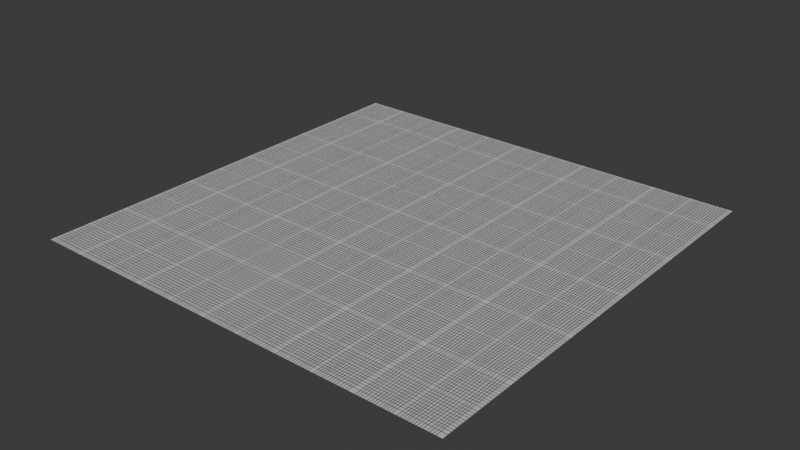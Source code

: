# Source: plane.blend  (saved by Blender 4.0.36; exported with 4.5.12 LTS)
import bpy
from mathutils import Matrix  # noqa: F401  (used for matrix-valued properties, if any)

bpy.ops.wm.read_factory_settings(use_empty=True)
scene = bpy.context.scene
scene.name = 'Scene'

# ---- collections
col_collection = bpy.data.collections.new('Collection'); scene.collection.children.link(col_collection)

# ---- images (referenced by path relative to the original .blend; pixels are not part of the script)
import os
ASSET_DIR = os.environ.get("B2B_ASSET_DIR", "")  # directory of the original .blend (textures are referenced by path, not embedded)
HERE = os.path.dirname(os.path.abspath(__file__))  # packed textures are extracted next to this script under _unpacked/

def load_image(name, relpath, width, height, colorspace="sRGB"):
    """Load a texture the original file referenced (path relative to the .blend, or extracted next to this script)."""
    p = next((c for c in (os.path.join(HERE, relpath), os.path.join(ASSET_DIR, relpath)) if relpath and os.path.exists(c)), "")
    if p:
        img = bpy.data.images.load(p, check_existing=True)
        img.name = name
    else:  # same state as the original file: an image datablock whose file is absent (Cycles renders it pink)
        img = bpy.data.images.new(name, width, height)
        img.source = "FILE"
        img.filepath = "//" + (relpath or name)
    img.colorspace_settings.name = colorspace
    return img
img_texture_001 = load_image('texture.001', '_unpacked/texture.39fdf115.png', 1024, 1024, 'sRGB')

# ---- materials (node trees are filled in below, after node groups)
mat_material = bpy.data.materials.new('Material')
mat_material.use_transparent_shadow = False

# ---- material node trees
mat_material.use_nodes = True; mat_material.node_tree.nodes.clear()
_N = mat_material.node_tree.nodes; _L = mat_material.node_tree.links
n0 = _N.new('ShaderNodeBsdfPrincipled'); n0.name = 'Principled BSDF'; n0.location = (10, 300)
n0.inputs[3].default_value = 1.45
n1 = _N.new('ShaderNodeOutputMaterial'); n1.name = 'Material Output'; n1.location = (300, 300)
n2 = _N.new('ShaderNodeTexImage'); n2.name = 'Image Texture'; n2.location = (-280, 255)
n2.image = img_texture_001
n2.extension = 'MIRROR'
_L.new(n0.outputs[0], n1.inputs[0])
_L.new(n2.outputs[0], n0.inputs[0])
n1.is_active_output = True

# ---- world
world_world = bpy.data.worlds.new('World'); scene.world = world_world
world_world.use_nodes = True; world_world.node_tree.nodes.clear()
_N = world_world.node_tree.nodes; _L = world_world.node_tree.links
n0 = _N.new('ShaderNodeOutputWorld'); n0.name = 'World Output'; n0.location = (300, 300)
n1 = _N.new('ShaderNodeBackground'); n1.name = 'Background'; n1.location = (10, 300)
n1.inputs[0].default_value = (0.05088, 0.05088, 0.05088, 1.0)
_L.new(n1.outputs[0], n0.inputs[0])
n0.is_active_output = True
world_world.color = (0.05088, 0.05088, 0.05088)
world_world.use_sun_shadow = False
world_world.sun_shadow_jitter_overblur = 0.0

# ---- meshes
me_plane_001 = bpy.data.meshes.new('Plane.001')
me_plane_001.from_pydata([(-50.0, -50.0, 0.0), (50.0, -50.0, 0.0), (-50.0, 50.0, 0.0), (50.0, 50.0, 0.0), (-50.0, 40.91, 0.0), (-50.0, 31.82, 0.0), (-50.0, 22.73, 0.0), (-50.0, 13.64, 0.0), (-50.0, 4.545, 0.0), (-50.0, -4.545, 0.0), (-50.0, -13.64, 0.0), (-50.0, -22.73, 0.0), (-50.0, -31.82, 0.0), (-50.0, -40.91, 0.0), (-40.91, -50.0, 0.0), (-31.82, -50.0, 0.0), (-22.73, -50.0, 0.0), (-13.64, -50.0, 0.0), (-4.545, -50.0, 0.0), (4.545, -50.0, 0.0), (13.64, -50.0, 0.0), (22.73, -50.0, 0.0), (31.82, -50.0, 0.0), (40.91, -50.0, 0.0), (50.0, -40.91, 0.0), (50.0, -31.82, 0.0), (50.0, -22.73, 0.0), (50.0, -13.64, 0.0), (50.0, -4.545, 0.0), (50.0, 4.545, 0.0), (50.0, 13.64, 0.0), (50.0, 22.73, 0.0), (50.0, 31.82, 0.0), (50.0, 40.91, 0.0), (40.91, 50.0, 0.0), (31.82, 50.0, 0.0), (22.73, 50.0, 0.0), (13.64, 50.0, 0.0), (4.545, 50.0, 0.0), (-4.545, 50.0, 0.0), (-13.64, 50.0, 0.0), (-22.73, 50.0, 0.0), (-31.82, 50.0, 0.0), (-40.91, 50.0, 0.0), (-40.91, -40.91, 0.0), (-40.91, -31.82, 0.0), (-40.91, -22.73, 0.0), (-40.91, -13.64, 0.0), (-40.91, -4.545, 0.0), (-40.91, 4.545, 0.0), (-40.91, 13.64, 0.0), (-40.91, 22.73, 0.0), (-40.91, 31.82, 0.0), (-40.91, 40.91, 0.0), (-31.82, -40.91, 0.0), (-31.82, -31.82, 0.0), (-31.82, -22.73, 0.0), (-31.82, -13.64, 0.0), (-31.82, -4.545, 0.0), (-31.82, 4.545, 0.0), (-31.82, 13.64, 0.0), (-31.82, 22.73, 0.0), (-31.82, 31.82, 0.0), (-31.82, 40.91, 0.0), (-22.73, -40.91, 0.0), (-22.73, -31.82, 0.0), (-22.73, -22.73, 0.0), (-22.73, -13.64, 0.0), (-22.73, -4.545, 0.0), (-22.73, 4.545, 0.0), (-22.73, 13.64, 0.0), (-22.73, 22.73, 0.0), (-22.73, 31.82, 0.0), (-22.73, 40.91, 0.0), (-13.64, -40.91, 0.0), (-13.64, -31.82, 0.0), (-13.64, -22.73, 0.0), (-13.64, -13.64, 0.0), (-13.64, -4.545, 0.0), (-13.64, 4.545, 0.0), (-13.64, 13.64, 0.0), (-13.64, 22.73, 0.0), (-13.64, 31.82, 0.0), (-13.64, 40.91, 0.0), (-4.545, -40.91, 0.0), (-4.545, -31.82, 0.0), (-4.545, -22.73, 0.0), (-4.545, -13.64, 0.0), (-4.545, -4.545, 0.0), (-4.545, 4.545, 0.0), (-4.545, 13.64, 0.0), (-4.545, 22.73, 0.0), (-4.545, 31.82, 0.0), (-4.545, 40.91, 0.0), (4.545, -40.91, 0.0), (4.545, -31.82, 0.0), (4.545, -22.73, 0.0), (4.545, -13.64, 0.0), (4.545, -4.545, 0.0), (4.545, 4.545, 0.0), (4.545, 13.64, 0.0), (4.545, 22.73, 0.0), (4.545, 31.82, 0.0), (4.545, 40.91, 0.0), (13.64, -40.91, 0.0), (13.64, -31.82, 0.0), (13.64, -22.73, 0.0), (13.64, -13.64, 0.0), (13.64, -4.545, 0.0), (13.64, 4.545, 0.0), (13.64, 13.64, 0.0), (13.64, 22.73, 0.0), (13.64, 31.82, 0.0), (13.64, 40.91, 0.0), (22.73, -40.91, 0.0), (22.73, -31.82, 0.0), (22.73, -22.73, 0.0), (22.73, -13.64, 0.0), (22.73, -4.545, 0.0), (22.73, 4.545, 0.0), (22.73, 13.64, 0.0), (22.73, 22.73, 0.0), (22.73, 31.82, 0.0), (22.73, 40.91, 0.0), (31.82, -40.91, 0.0), (31.82, -31.82, 0.0), (31.82, -22.73, 0.0), (31.82, -13.64, 0.0), (31.82, -4.545, 0.0), (31.82, 4.545, 0.0), (31.82, 13.64, 0.0), (31.82, 22.73, 0.0), (31.82, 31.82, 0.0), (31.82, 40.91, 0.0), (40.91, -40.91, 0.0), (40.91, -31.82, 0.0), (40.91, -22.73, 0.0), (40.91, -13.64, 0.0), (40.91, -4.545, 0.0), (40.91, 4.545, 0.0), (40.91, 13.64, 0.0), (40.91, 22.73, 0.0), (40.91, 31.82, 0.0), (40.91, 40.91, 0.0)], [], [(143, 33, 3, 34), (4, 53, 43, 2), (53, 63, 42, 43), (63, 73, 41, 42), (73, 83, 40, 41), (83, 93, 39, 40), (93, 103, 38, 39), (103, 113, 37, 38), (113, 123, 36, 37), (123, 133, 35, 36), (133, 143, 34, 35), (0, 14, 44, 13), (13, 44, 45, 12), (12, 45, 46, 11), (11, 46, 47, 10), (10, 47, 48, 9), (9, 48, 49, 8), (8, 49, 50, 7), (7, 50, 51, 6), (6, 51, 52, 5), (5, 52, 53, 4), (14, 15, 54, 44), (44, 54, 55, 45), (45, 55, 56, 46), (46, 56, 57, 47), (47, 57, 58, 48), (48, 58, 59, 49), (49, 59, 60, 50), (50, 60, 61, 51), (51, 61, 62, 52), (52, 62, 63, 53), (15, 16, 64, 54), (54, 64, 65, 55), (55, 65, 66, 56), (56, 66, 67, 57), (57, 67, 68, 58), (58, 68, 69, 59), (59, 69, 70, 60), (60, 70, 71, 61), (61, 71, 72, 62), (62, 72, 73, 63), (16, 17, 74, 64), (64, 74, 75, 65), (65, 75, 76, 66), (66, 76, 77, 67), (67, 77, 78, 68), (68, 78, 79, 69), (69, 79, 80, 70), (70, 80, 81, 71), (71, 81, 82, 72), (72, 82, 83, 73), (17, 18, 84, 74), (74, 84, 85, 75), (75, 85, 86, 76), (76, 86, 87, 77), (77, 87, 88, 78), (78, 88, 89, 79), (79, 89, 90, 80), (80, 90, 91, 81), (81, 91, 92, 82), (82, 92, 93, 83), (18, 19, 94, 84), (84, 94, 95, 85), (85, 95, 96, 86), (86, 96, 97, 87), (87, 97, 98, 88), (88, 98, 99, 89), (89, 99, 100, 90), (90, 100, 101, 91), (91, 101, 102, 92), (92, 102, 103, 93), (19, 20, 104, 94), (94, 104, 105, 95), (95, 105, 106, 96), (96, 106, 107, 97), (97, 107, 108, 98), (98, 108, 109, 99), (99, 109, 110, 100), (100, 110, 111, 101), (101, 111, 112, 102), (102, 112, 113, 103), (20, 21, 114, 104), (104, 114, 115, 105), (105, 115, 116, 106), (106, 116, 117, 107), (107, 117, 118, 108), (108, 118, 119, 109), (109, 119, 120, 110), (110, 120, 121, 111), (111, 121, 122, 112), (112, 122, 123, 113), (21, 22, 124, 114), (114, 124, 125, 115), (115, 125, 126, 116), (116, 126, 127, 117), (117, 127, 128, 118), (118, 128, 129, 119), (119, 129, 130, 120), (120, 130, 131, 121), (121, 131, 132, 122), (122, 132, 133, 123), (22, 23, 134, 124), (124, 134, 135, 125), (125, 135, 136, 126), (126, 136, 137, 127), (127, 137, 138, 128), (128, 138, 139, 129), (129, 139, 140, 130), (130, 140, 141, 131), (131, 141, 142, 132), (132, 142, 143, 133), (23, 1, 24, 134), (134, 24, 25, 135), (135, 25, 26, 136), (136, 26, 27, 137), (137, 27, 28, 138), (138, 28, 29, 139), (139, 29, 30, 140), (140, 30, 31, 141), (141, 31, 32, 142), (142, 32, 33, 143)])
_uv = me_plane_001.uv_layers.new(name='UVMap')
_uv.uv.foreach_set('vector', [-4.041, -4.041, -5.05, -4.041, -5.05, -5.05, -4.041, -5.05, 6.05, -4.041, 5.041, -4.041, 5.041, -5.05, 6.05, -5.05, 5.041, -4.041, 4.032, -4.041, 4.032, -5.05, 5.041, -5.05, 4.032, -4.041, 3.023, -4.041, 3.023, -5.05, 4.032, -5.05, 3.023, -4.041, 2.014, -4.041, 2.014, -5.05, 3.023, -5.05, 2.014, -4.041, 1.005, -4.041, 1.005, -5.05, 2.014, -5.05, 1.005, -4.041, -0.004527, -4.041, -0.004527, -5.05, 1.005, -5.05, -0.004527, -4.041, -1.014, -4.041, -1.014, -5.05, -0.004527, -5.05, -1.014, -4.041, -2.023, -4.041, -2.023, -5.05, -1.014, -5.05, -2.023, -4.041, -3.032, -4.041, -3.032, -5.05, -2.023, -5.05, -3.032, -4.041, -4.041, -4.041, -4.041, -5.05, -3.032, -5.05, 6.05, 6.05, 5.041, 6.05, 5.041, 5.041, 6.05, 5.041, 6.05, 5.041, 5.041, 5.041, 5.041, 4.032, 6.05, 4.032, 6.05, 4.032, 5.041, 4.032, 5.041, 3.023, 6.05, 3.023, 6.05, 3.023, 5.041, 3.023, 5.041, 2.014, 6.05, 2.014, 6.05, 2.014, 5.041, 2.014, 5.041, 1.005, 6.05, 1.005, 6.05, 1.005, 5.041, 1.005, 5.041, -0.004527, 6.05, -0.004527, 6.05, -0.004527, 5.041, -0.004527, 5.041, -1.014, 6.05, -1.014, 6.05, -1.014, 5.041, -1.014, 5.041, -2.023, 6.05, -2.023, 6.05, -2.023, 5.041, -2.023, 5.041, -3.032, 6.05, -3.032, 6.05, -3.032, 5.041, -3.032, 5.041, -4.041, 6.05, -4.041, 5.041, 6.05, 4.032, 6.05, 4.032, 5.041, 5.041, 5.041, 5.041, 5.041, 4.032, 5.041, 4.032, 4.032, 5.041, 4.032, 5.041, 4.032, 4.032, 4.032, 4.032, 3.023, 5.041, 3.023, 5.041, 3.023, 4.032, 3.023, 4.032, 2.014, 5.041, 2.014, 5.041, 2.014, 4.032, 2.014, 4.032, 1.005, 5.041, 1.005, 5.041, 1.005, 4.032, 1.005, 4.032, -0.004527, 5.041, -0.004527, 5.041, -0.004527, 4.032, -0.004527, 4.032, -1.014, 5.041, -1.014, 5.041, -1.014, 4.032, -1.014, 4.032, -2.023, 5.041, -2.023, 5.041, -2.023, 4.032, -2.023, 4.032, -3.032, 5.041, -3.032, 5.041, -3.032, 4.032, -3.032, 4.032, -4.041, 5.041, -4.041, 4.032, 6.05, 3.023, 6.05, 3.023, 5.041, 4.032, 5.041, 4.032, 5.041, 3.023, 5.041, 3.023, 4.032, 4.032, 4.032, 4.032, 4.032, 3.023, 4.032, 3.023, 3.023, 4.032, 3.023, 4.032, 3.023, 3.023, 3.023, 3.023, 2.014, 4.032, 2.014, 4.032, 2.014, 3.023, 2.014, 3.023, 1.005, 4.032, 1.005, 4.032, 1.005, 3.023, 1.005, 3.023, -0.004527, 4.032, -0.004527, 4.032, -0.004527, 3.023, -0.004527, 3.023, -1.014, 4.032, -1.014, 4.032, -1.014, 3.023, -1.014, 3.023, -2.023, 4.032, -2.023, 4.032, -2.023, 3.023, -2.023, 3.023, -3.032, 4.032, -3.032, 4.032, -3.032, 3.023, -3.032, 3.023, -4.041, 4.032, -4.041, 3.023, 6.05, 2.014, 6.05, 2.014, 5.041, 3.023, 5.041, 3.023, 5.041, 2.014, 5.041, 2.014, 4.032, 3.023, 4.032, 3.023, 4.032, 2.014, 4.032, 2.014, 3.023, 3.023, 3.023, 3.023, 3.023, 2.014, 3.023, 2.014, 2.014, 3.023, 2.014, 3.023, 2.014, 2.014, 2.014, 2.014, 1.005, 3.023, 1.005, 3.023, 1.005, 2.014, 1.005, 2.014, -0.004527, 3.023, -0.004527, 3.023, -0.004527, 2.014, -0.004527, 2.014, -1.014, 3.023, -1.014, 3.023, -1.014, 2.014, -1.014, 2.014, -2.023, 3.023, -2.023, 3.023, -2.023, 2.014, -2.023, 2.014, -3.032, 3.023, -3.032, 3.023, -3.032, 2.014, -3.032, 2.014, -4.041, 3.023, -4.041, 2.014, 6.05, 1.005, 6.05, 1.005, 5.041, 2.014, 5.041, 2.014, 5.041, 1.005, 5.041, 1.005, 4.032, 2.014, 4.032, 2.014, 4.032, 1.005, 4.032, 1.005, 3.023, 2.014, 3.023, 2.014, 3.023, 1.005, 3.023, 1.005, 2.014, 2.014, 2.014, 2.014, 2.014, 1.005, 2.014, 1.005, 1.005, 2.014, 1.005, 2.014, 1.005, 1.005, 1.005, 1.005, -0.004527, 2.014, -0.004527, 2.014, -0.004527, 1.005, -0.004527, 1.005, -1.014, 2.014, -1.014, 2.014, -1.014, 1.005, -1.014, 1.005, -2.023, 2.014, -2.023, 2.014, -2.023, 1.005, -2.023, 1.005, -3.032, 2.014, -3.032, 2.014, -3.032, 1.005, -3.032, 1.005, -4.041, 2.014, -4.041, 1.005, 6.05, -0.004527, 6.05, -0.004527, 5.041, 1.005, 5.041, 1.005, 5.041, -0.004527, 5.041, -0.004527, 4.032, 1.005, 4.032, 1.005, 4.032, -0.004527, 4.032, -0.004527, 3.023, 1.005, 3.023, 1.005, 3.023, -0.004527, 3.023, -0.004527, 2.014, 1.005, 2.014, 1.005, 2.014, -0.004527, 2.014, -0.004527, 1.005, 1.005, 1.005, 1.005, 1.005, -0.004527, 1.005, -0.004527, -0.004527, 1.005, -0.004527, 1.005, -0.004527, -0.004527, -0.004527, -0.004527, -1.014, 1.005, -1.014, 1.005, -1.014, -0.004527, -1.014, -0.004527, -2.023, 1.005, -2.023, 1.005, -2.023, -0.004527, -2.023, -0.004527, -3.032, 1.005, -3.032, 1.005, -3.032, -0.004527, -3.032, -0.004527, -4.041, 1.005, -4.041, -0.004527, 6.05, -1.014, 6.05, -1.014, 5.041, -0.004527, 5.041, -0.004527, 5.041, -1.014, 5.041, -1.014, 4.032, -0.004527, 4.032, -0.004527, 4.032, -1.014, 4.032, -1.014, 3.023, -0.004527, 3.023, -0.004527, 3.023, -1.014, 3.023, -1.014, 2.014, -0.004527, 2.014, -0.004527, 2.014, -1.014, 2.014, -1.014, 1.005, -0.004527, 1.005, -0.004527, 1.005, -1.014, 1.005, -1.014, -0.004527, -0.004527, -0.004527, -0.004527, -0.004527, -1.014, -0.004527, -1.014, -1.014, -0.004527, -1.014, -0.004527, -1.014, -1.014, -1.014, -1.014, -2.023, -0.004527, -2.023, -0.004527, -2.023, -1.014, -2.023, -1.014, -3.032, -0.004527, -3.032, -0.004527, -3.032, -1.014, -3.032, -1.014, -4.041, -0.004527, -4.041, -1.014, 6.05, -2.023, 6.05, -2.023, 5.041, -1.014, 5.041, -1.014, 5.041, -2.023, 5.041, -2.023, 4.032, -1.014, 4.032, -1.014, 4.032, -2.023, 4.032, -2.023, 3.023, -1.014, 3.023, -1.014, 3.023, -2.023, 3.023, -2.023, 2.014, -1.014, 2.014, -1.014, 2.014, -2.023, 2.014, -2.023, 1.005, -1.014, 1.005, -1.014, 1.005, -2.023, 1.005, -2.023, -0.004527, -1.014, -0.004527, -1.014, -0.004527, -2.023, -0.004527, -2.023, -1.014, -1.014, -1.014, -1.014, -1.014, -2.023, -1.014, -2.023, -2.023, -1.014, -2.023, -1.014, -2.023, -2.023, -2.023, -2.023, -3.032, -1.014, -3.032, -1.014, -3.032, -2.023, -3.032, -2.023, -4.041, -1.014, -4.041, -2.023, 6.05, -3.032, 6.05, -3.032, 5.041, -2.023, 5.041, -2.023, 5.041, -3.032, 5.041, -3.032, 4.032, -2.023, 4.032, -2.023, 4.032, -3.032, 4.032, -3.032, 3.023, -2.023, 3.023, -2.023, 3.023, -3.032, 3.023, -3.032, 2.014, -2.023, 2.014, -2.023, 2.014, -3.032, 2.014, -3.032, 1.005, -2.023, 1.005, -2.023, 1.005, -3.032, 1.005, -3.032, -0.004527, -2.023, -0.004527, -2.023, -0.004527, -3.032, -0.004527, -3.032, -1.014, -2.023, -1.014, -2.023, -1.014, -3.032, -1.014, -3.032, -2.023, -2.023, -2.023, -2.023, -2.023, -3.032, -2.023, -3.032, -3.032, -2.023, -3.032, -2.023, -3.032, -3.032, -3.032, -3.032, -4.041, -2.023, -4.041, -3.032, 6.05, -4.041, 6.05, -4.041, 5.041, -3.032, 5.041, -3.032, 5.041, -4.041, 5.041, -4.041, 4.032, -3.032, 4.032, -3.032, 4.032, -4.041, 4.032, -4.041, 3.023, -3.032, 3.023, -3.032, 3.023, -4.041, 3.023, -4.041, 2.014, -3.032, 2.014, -3.032, 2.014, -4.041, 2.014, -4.041, 1.005, -3.032, 1.005, -3.032, 1.005, -4.041, 1.005, -4.041, -0.004527, -3.032, -0.004527, -3.032, -0.004527, -4.041, -0.004527, -4.041, -1.014, -3.032, -1.014, -3.032, -1.014, -4.041, -1.014, -4.041, -2.023, -3.032, -2.023, -3.032, -2.023, -4.041, -2.023, -4.041, -3.032, -3.032, -3.032, -3.032, -3.032, -4.041, -3.032, -4.041, -4.041, -3.032, -4.041, -4.041, 6.05, -5.05, 6.05, -5.05, 5.041, -4.041, 5.041, -4.041, 5.041, -5.05, 5.041, -5.05, 4.032, -4.041, 4.032, -4.041, 4.032, -5.05, 4.032, -5.05, 3.023, -4.041, 3.023, -4.041, 3.023, -5.05, 3.023, -5.05, 2.014, -4.041, 2.014, -4.041, 2.014, -5.05, 2.014, -5.05, 1.005, -4.041, 1.005, -4.041, 1.005, -5.05, 1.005, -5.05, -0.004527, -4.041, -0.004527, -4.041, -0.004527, -5.05, -0.004527, -5.05, -1.014, -4.041, -1.014, -4.041, -1.014, -5.05, -1.014, -5.05, -2.023, -4.041, -2.023, -4.041, -2.023, -5.05, -2.023, -5.05, -3.032, -4.041, -3.032, -4.041, -3.032, -5.05, -3.032, -5.05, -4.041, -4.041, -4.041])
me_plane_001.materials.append(mat_material)
me_plane_001.update()

# ---- objects
ob_plane = bpy.data.objects.new('Plane', me_plane_001)

# ---- transforms, parenting, visibility, modifiers, constraints
ob_plane.location = (0.0, 0.0, 0.0)

# ---- collection membership
col_collection.objects.link(ob_plane)

# ---- scene / render settings (as saved in the file)
scene.frame_start = 1; scene.frame_end = 250; scene.frame_set(1)
scene.render.engine = 'BLENDER_EEVEE_NEXT'
scene.cycles.sampling_pattern = 'TABULATED_SOBOL'
bpy.context.view_layer.update()

# ---- added for rendering (the .blend has no active camera and no usable light): camera, sun
cam_auto = bpy.data.cameras.new('AutoCamera')
cam_auto.lens = 50.0
cam_auto.sensor_width = 36.0
cam_auto.clip_end = 2296.35
ob_auto_camera = bpy.data.objects.new('AutoCamera', cam_auto)
scene.collection.objects.link(ob_auto_camera)
ob_auto_camera.location = (130.847, -157.016, 104.677)
ob_auto_camera.rotation_euler = (1.09748, -7.21219e-08, 0.694738)
scene.camera = ob_auto_camera
light_auto_sun = bpy.data.lights.new('AutoSun', 'SUN')
light_auto_sun.energy = 3.0
light_auto_sun.angle = 0.0523599
ob_auto_sun = bpy.data.objects.new('AutoSun', light_auto_sun)
scene.collection.objects.link(ob_auto_sun)
ob_auto_sun.rotation_euler = (0.872665, 0.174533, 0.523599)
bpy.context.view_layer.update()
